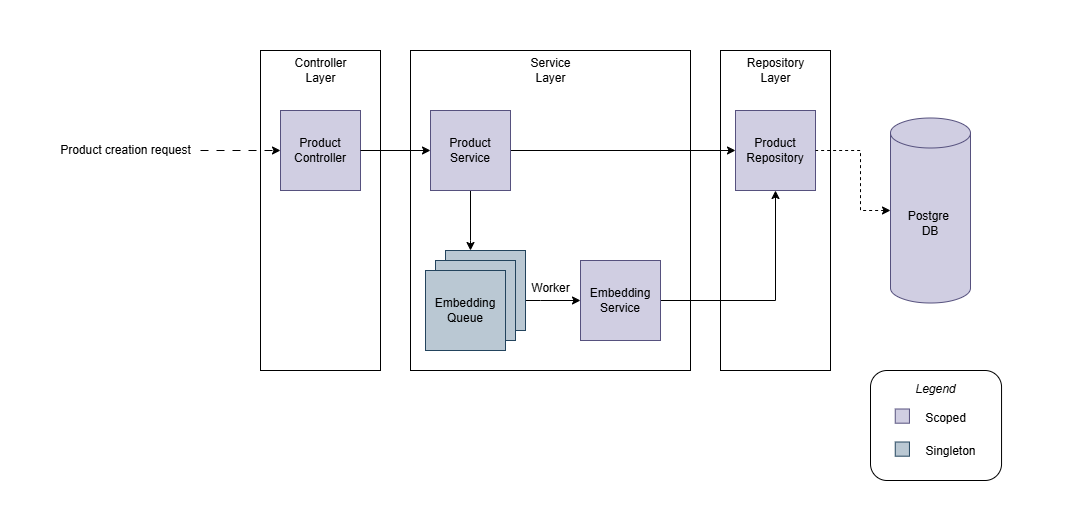

The diagram above was exported from draw.io. Its source (the exported page's mxGraphModel, read from the mxfile embedded in the PNG):
<mxGraphModel dx="1892" dy="567" grid="1" gridSize="10" guides="1" tooltips="1" connect="1" arrows="1" fold="1" page="1" pageScale="1" pageWidth="850" pageHeight="1100" math="0" shadow="0">
  <root>
    <mxCell id="0" />
    <mxCell id="1" parent="0" />
    <mxCell id="wa9JE-fIE5mk73pFamyn-21" value="" style="rounded=0;whiteSpace=wrap;html=1;align=center;verticalAlign=middle;fontFamily=Helvetica;fontSize=12;fillColor=none;" parent="1" vertex="1">
      <mxGeometry x="-310" y="310" width="120" height="320" as="geometry" />
    </mxCell>
    <mxCell id="wa9JE-fIE5mk73pFamyn-23" value="" style="rounded=0;whiteSpace=wrap;html=1;align=center;verticalAlign=middle;fontFamily=Helvetica;fontSize=12;fillColor=none;" parent="1" vertex="1">
      <mxGeometry x="150" y="310" width="110" height="320" as="geometry" />
    </mxCell>
    <mxCell id="wa9JE-fIE5mk73pFamyn-22" value="" style="rounded=0;whiteSpace=wrap;html=1;align=center;verticalAlign=middle;fontFamily=Helvetica;fontSize=12;fillColor=none;" parent="1" vertex="1">
      <mxGeometry x="-160" y="310" width="280" height="320" as="geometry" />
    </mxCell>
    <mxCell id="KSE1pdtrb8QWXj-khYvH-1" value="Product Controller" style="whiteSpace=wrap;html=1;aspect=fixed;fillColor=#d0cee2;strokeColor=#56517e;" parent="1" vertex="1">
      <mxGeometry x="-290" y="370" width="80" height="80" as="geometry" />
    </mxCell>
    <mxCell id="KSE1pdtrb8QWXj-khYvH-4" value="" style="curved=1;endArrow=classic;html=1;rounded=0;exitX=1;exitY=0.5;exitDx=0;exitDy=0;entryX=0;entryY=0.5;entryDx=0;entryDy=0;" parent="1" source="KSE1pdtrb8QWXj-khYvH-1" target="vgPL6nxl_xndeTsh-V4i-5" edge="1">
      <mxGeometry width="50" height="50" relative="1" as="geometry">
        <mxPoint x="100" y="410" as="sourcePoint" />
        <mxPoint x="-150" y="410" as="targetPoint" />
        <Array as="points" />
      </mxGeometry>
    </mxCell>
    <mxCell id="vgPL6nxl_xndeTsh-V4i-4" value="" style="edgeStyle=orthogonalEdgeStyle;rounded=0;orthogonalLoop=1;jettySize=auto;html=1;dashed=1;dashPattern=8 8;" parent="1" source="vgPL6nxl_xndeTsh-V4i-2" target="KSE1pdtrb8QWXj-khYvH-1" edge="1">
      <mxGeometry relative="1" as="geometry" />
    </mxCell>
    <mxCell id="vgPL6nxl_xndeTsh-V4i-2" value="Product creation request" style="text;html=1;align=center;verticalAlign=middle;resizable=0;points=[];autosize=1;fillColor=none;" parent="1" vertex="1">
      <mxGeometry x="-520" y="395" width="150" height="30" as="geometry" />
    </mxCell>
    <mxCell id="vgPL6nxl_xndeTsh-V4i-30" value="" style="edgeStyle=orthogonalEdgeStyle;rounded=0;orthogonalLoop=1;jettySize=auto;html=1;fontFamily=Helvetica;fontSize=12;fontColor=default;" parent="1" source="vgPL6nxl_xndeTsh-V4i-5" target="vgPL6nxl_xndeTsh-V4i-29" edge="1">
      <mxGeometry relative="1" as="geometry">
        <Array as="points">
          <mxPoint x="-100" y="500" />
          <mxPoint x="-100" y="500" />
        </Array>
      </mxGeometry>
    </mxCell>
    <mxCell id="wa9JE-fIE5mk73pFamyn-24" style="edgeStyle=orthogonalEdgeStyle;rounded=0;orthogonalLoop=1;jettySize=auto;html=1;fontFamily=Helvetica;fontSize=12;fontColor=default;" parent="1" source="vgPL6nxl_xndeTsh-V4i-5" target="vgPL6nxl_xndeTsh-V4i-7" edge="1">
      <mxGeometry relative="1" as="geometry" />
    </mxCell>
    <mxCell id="vgPL6nxl_xndeTsh-V4i-5" value="Product Service" style="whiteSpace=wrap;html=1;fillColor=#d0cee2;strokeColor=#56517e;" parent="1" vertex="1">
      <mxGeometry x="-140" y="370" width="80" height="80" as="geometry" />
    </mxCell>
    <mxCell id="vgPL6nxl_xndeTsh-V4i-7" value="Product Repository" style="whiteSpace=wrap;html=1;fillColor=#d0cee2;strokeColor=#56517e;" parent="1" vertex="1">
      <mxGeometry x="165" y="370" width="80" height="80" as="geometry" />
    </mxCell>
    <mxCell id="vgPL6nxl_xndeTsh-V4i-9" value="Postgre&amp;nbsp;&lt;div&gt;DB&lt;/div&gt;" style="shape=cylinder3;whiteSpace=wrap;html=1;boundedLbl=1;backgroundOutline=1;size=15;fillColor=#d0cee2;strokeColor=#56517e;" parent="1" vertex="1">
      <mxGeometry x="320" y="377.5" width="80" height="185" as="geometry" />
    </mxCell>
    <mxCell id="vgPL6nxl_xndeTsh-V4i-14" value="" style="endArrow=none;startArrow=classic;html=1;rounded=0;entryX=1;entryY=0.5;entryDx=0;entryDy=0;startFill=1;dashed=1;" parent="1" source="vgPL6nxl_xndeTsh-V4i-9" target="vgPL6nxl_xndeTsh-V4i-7" edge="1">
      <mxGeometry width="50" height="50" relative="1" as="geometry">
        <mxPoint x="280" y="385" as="sourcePoint" />
        <mxPoint x="355" y="315" as="targetPoint" />
        <Array as="points">
          <mxPoint x="290" y="470" />
          <mxPoint x="290" y="410" />
        </Array>
      </mxGeometry>
    </mxCell>
    <mxCell id="vgPL6nxl_xndeTsh-V4i-32" value="" style="edgeStyle=orthogonalEdgeStyle;rounded=0;orthogonalLoop=1;jettySize=auto;html=1;fontFamily=Helvetica;fontSize=12;fontColor=default;" parent="1" source="vgPL6nxl_xndeTsh-V4i-29" target="vgPL6nxl_xndeTsh-V4i-31" edge="1">
      <mxGeometry relative="1" as="geometry">
        <Array as="points">
          <mxPoint x="-30" y="560" />
          <mxPoint x="-30" y="560" />
        </Array>
      </mxGeometry>
    </mxCell>
    <mxCell id="vgPL6nxl_xndeTsh-V4i-35" value="" style="edgeStyle=orthogonalEdgeStyle;rounded=0;orthogonalLoop=1;jettySize=auto;html=1;fontFamily=Helvetica;fontSize=12;fontColor=default;" parent="1" source="vgPL6nxl_xndeTsh-V4i-31" target="vgPL6nxl_xndeTsh-V4i-7" edge="1">
      <mxGeometry relative="1" as="geometry" />
    </mxCell>
    <mxCell id="vgPL6nxl_xndeTsh-V4i-31" value="Embedding Service" style="whiteSpace=wrap;html=1;fillColor=#d0cee2;strokeColor=#56517e;" parent="1" vertex="1">
      <mxGeometry x="10" y="520" width="80" height="80" as="geometry" />
    </mxCell>
    <mxCell id="wa9JE-fIE5mk73pFamyn-7" value="" style="group" parent="1" vertex="1" connectable="0">
      <mxGeometry x="-145" y="510" width="100" height="100" as="geometry" />
    </mxCell>
    <mxCell id="vgPL6nxl_xndeTsh-V4i-29" value="Embedding Queue" style="whiteSpace=wrap;html=1;fillColor=#bac8d3;strokeColor=#23445d;" parent="wa9JE-fIE5mk73pFamyn-7" vertex="1">
      <mxGeometry x="20" width="80" height="80" as="geometry" />
    </mxCell>
    <mxCell id="wa9JE-fIE5mk73pFamyn-5" value="Embedding Queue" style="whiteSpace=wrap;html=1;fillColor=#bac8d3;strokeColor=#23445d;" parent="wa9JE-fIE5mk73pFamyn-7" vertex="1">
      <mxGeometry x="10" y="10" width="80" height="80" as="geometry" />
    </mxCell>
    <mxCell id="wa9JE-fIE5mk73pFamyn-6" value="Embedding Queue" style="whiteSpace=wrap;html=1;fillColor=#bac8d3;strokeColor=#23445d;" parent="wa9JE-fIE5mk73pFamyn-7" vertex="1">
      <mxGeometry y="20" width="80" height="80" as="geometry" />
    </mxCell>
    <mxCell id="wa9JE-fIE5mk73pFamyn-20" value="" style="group" parent="1" vertex="1" connectable="0">
      <mxGeometry x="300" y="630" width="146.44" height="110" as="geometry" />
    </mxCell>
    <mxCell id="wa9JE-fIE5mk73pFamyn-9" value="&lt;i&gt;Legend&lt;/i&gt;&lt;div&gt;&lt;div&gt;&lt;br&gt;&lt;/div&gt;&lt;div&gt;&lt;br&gt;&lt;/div&gt;&lt;div&gt;&lt;br&gt;&lt;/div&gt;&lt;div&gt;&lt;br&gt;&lt;/div&gt;&lt;div&gt;&lt;br&gt;&lt;/div&gt;&lt;/div&gt;" style="rounded=1;whiteSpace=wrap;html=1;align=center;verticalAlign=middle;fontFamily=Helvetica;fontSize=12;fillColor=none;" parent="wa9JE-fIE5mk73pFamyn-20" vertex="1">
      <mxGeometry width="131.05088212733313" height="110" as="geometry" />
    </mxCell>
    <mxCell id="wa9JE-fIE5mk73pFamyn-12" value="" style="group" parent="wa9JE-fIE5mk73pFamyn-20" vertex="1" connectable="0">
      <mxGeometry x="24.749895167476396" y="33" width="121.69010483252362" height="33" as="geometry" />
    </mxCell>
    <mxCell id="wa9JE-fIE5mk73pFamyn-15" value="" style="group" parent="wa9JE-fIE5mk73pFamyn-12" vertex="1" connectable="0">
      <mxGeometry width="112.32932753771411" height="33" as="geometry" />
    </mxCell>
    <mxCell id="wa9JE-fIE5mk73pFamyn-11" value="Scoped" style="text;html=1;align=center;verticalAlign=middle;resizable=0;points=[];autosize=1;strokeColor=none;fillColor=none;fontFamily=Helvetica;fontSize=12;fontColor=default;" parent="wa9JE-fIE5mk73pFamyn-15" vertex="1">
      <mxGeometry x="20.003852849181964" width="60" height="30" as="geometry" />
    </mxCell>
    <mxCell id="wa9JE-fIE5mk73pFamyn-14" value="" style="whiteSpace=wrap;html=1;aspect=fixed;rounded=0;strokeColor=#56517e;align=center;verticalAlign=middle;fontFamily=Helvetica;fontSize=12;fillColor=#d0cee2;" parent="wa9JE-fIE5mk73pFamyn-15" vertex="1">
      <mxGeometry y="5.5" width="14.191006749491244" height="14.191006749491244" as="geometry" />
    </mxCell>
    <mxCell id="wa9JE-fIE5mk73pFamyn-16" value="" style="group" parent="wa9JE-fIE5mk73pFamyn-20" vertex="1" connectable="0">
      <mxGeometry x="24.749895167476396" y="66" width="121.69010483252362" height="33" as="geometry" />
    </mxCell>
    <mxCell id="wa9JE-fIE5mk73pFamyn-17" value="" style="group" parent="wa9JE-fIE5mk73pFamyn-16" vertex="1" connectable="0">
      <mxGeometry width="112.32932753771411" height="33" as="geometry" />
    </mxCell>
    <mxCell id="wa9JE-fIE5mk73pFamyn-18" value="Singleton" style="text;html=1;align=center;verticalAlign=middle;resizable=0;points=[];autosize=1;strokeColor=none;fillColor=none;fontFamily=Helvetica;fontSize=12;fontColor=default;" parent="wa9JE-fIE5mk73pFamyn-17" vertex="1">
      <mxGeometry x="20.003852849181964" width="70" height="30" as="geometry" />
    </mxCell>
    <mxCell id="wa9JE-fIE5mk73pFamyn-19" value="" style="whiteSpace=wrap;html=1;aspect=fixed;rounded=0;strokeColor=#23445d;align=center;verticalAlign=middle;fontFamily=Helvetica;fontSize=12;fillColor=#bac8d3;" parent="wa9JE-fIE5mk73pFamyn-17" vertex="1">
      <mxGeometry y="5.5" width="14.191006749491244" height="14.191006749491244" as="geometry" />
    </mxCell>
    <mxCell id="wa9JE-fIE5mk73pFamyn-25" value="Controller&lt;div&gt;Layer&lt;/div&gt;" style="text;html=1;align=center;verticalAlign=middle;resizable=0;points=[];autosize=1;fillColor=none;" parent="1" vertex="1">
      <mxGeometry x="-290" y="310" width="80" height="40" as="geometry" />
    </mxCell>
    <mxCell id="wa9JE-fIE5mk73pFamyn-26" value="&lt;div&gt;Service&lt;/div&gt;&lt;div&gt;Layer&lt;/div&gt;" style="text;html=1;align=center;verticalAlign=middle;resizable=0;points=[];autosize=1;fillColor=none;" parent="1" vertex="1">
      <mxGeometry x="-50" y="310" width="60" height="40" as="geometry" />
    </mxCell>
    <mxCell id="wa9JE-fIE5mk73pFamyn-27" value="&lt;div&gt;&lt;span style=&quot;background-color: transparent; color: light-dark(rgb(0, 0, 0), rgb(255, 255, 255));&quot;&gt;Repository&lt;/span&gt;&lt;/div&gt;&lt;div&gt;&lt;span style=&quot;background-color: transparent; color: light-dark(rgb(0, 0, 0), rgb(255, 255, 255));&quot;&gt;Layer&lt;/span&gt;&lt;/div&gt;" style="text;html=1;align=center;verticalAlign=middle;resizable=0;points=[];autosize=1;fillColor=none;" parent="1" vertex="1">
      <mxGeometry x="165" y="310" width="80" height="40" as="geometry" />
    </mxCell>
    <mxCell id="wa9JE-fIE5mk73pFamyn-28" value="Worker" style="text;html=1;align=center;verticalAlign=middle;resizable=0;points=[];autosize=1;strokeColor=none;fillColor=none;fontFamily=Helvetica;fontSize=12;fontColor=default;" parent="1" vertex="1">
      <mxGeometry x="-50" y="532.5" width="60" height="30" as="geometry" />
    </mxCell>
  </root>
</mxGraphModel>